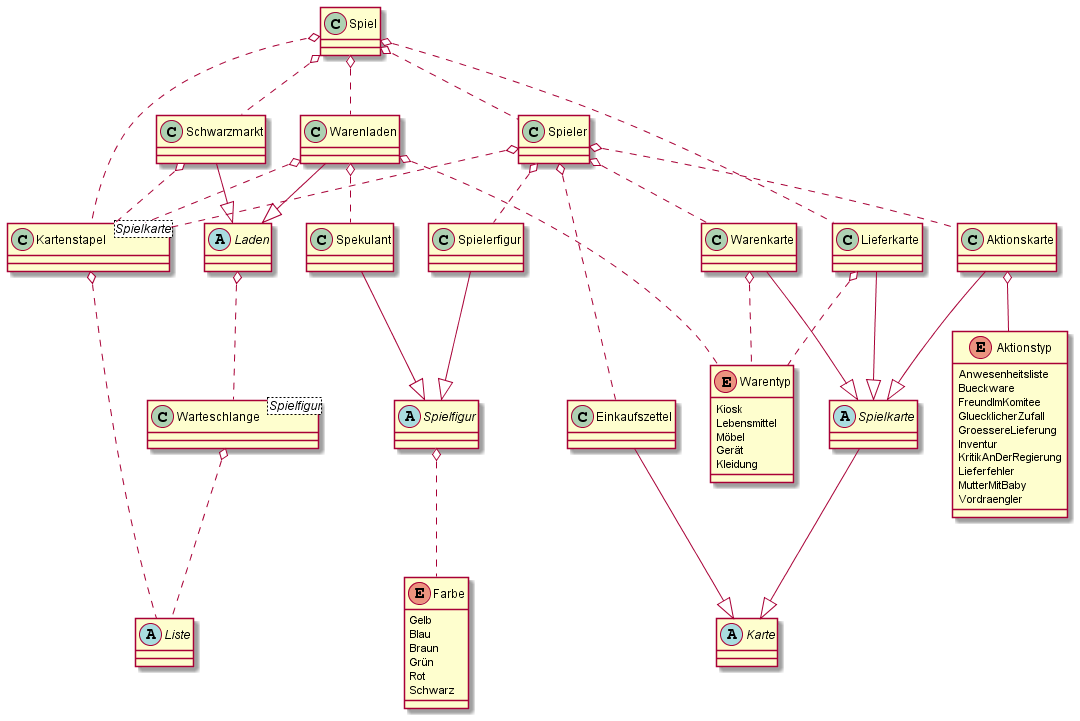

The diagram above was rendered by PlantUML. Its source (embedded in the PNG):
@startuml
' Einstellungen:
' skinparam dpi 300
' skinparam handwritten true
' skinparam monochrome true
' skinparam linetype polyline
' skinparam linetype ortho
' hide <<myStyle>> stereotype
' skinparam ClassBorderColor<<myStyle>> Black

' Klassen
class Spiel
class Spieler
class Spekulant
class Spielerfigur
abstract class Spielfigur
abstract class Liste
class Kartenstapel<Spielkarte>
class Warteschlange<Spielfigur>
abstract class Karte
abstract class Spielkarte
class Einkaufszettel
class Warenkarte
class Lieferkarte
class Aktionskarte
abstract class Laden
class Warenladen
class Schwarzmarkt

enum Warentyp
enum Farbe

enum Warentyp {
    Kiosk
    Lebensmittel
    Möbel
    Gerät
    Kleidung
}
enum Farbe {
    Gelb
    Blau
    Braun
    Grün
    Rot
    Schwarz
}
enum Aktionstyp {
    Anwesenheitsliste
    Bueckware
    FreundImKomitee
    GluecklicherZufall
    GroessereLieferung
    Inventur
    KritikAnDerRegierung
    Lieferfehler
    MutterMitBaby
    Vordraengler
}

' Klassen-Beziehungen
Spiel o.. Spieler
Spieler o.. Spielerfigur

Spekulant --|> Spielfigur
Spielerfigur --|> Spielfigur

Kartenstapel o.. Liste
Warteschlange o.. Liste

Einkaufszettel --|> Karte
Spielkarte --|> Karte
Warenkarte --|> Spielkarte
Lieferkarte --|> Spielkarte
Aktionskarte --|> Spielkarte

Schwarzmarkt --|> Laden
Warenladen --|> Laden
Warenladen o.. Spekulant

Warenkarte o.. Warentyp
Lieferkarte o.. Warentyp
Aktionskarte o-- Aktionstyp

Spieler o.. Einkaufszettel
Spieler o.. Aktionskarte
Spieler o.. Warenkarte

Spiel o.. Lieferkarte
Spiel o.. Warenladen
Spiel o.. Schwarzmarkt

Warenladen o.. Warentyp

Laden o.. Warteschlange

Spielfigur o.. Farbe

Spiel o.. Kartenstapel
Spieler o.. Kartenstapel
Warenladen o.. Kartenstapel
Schwarzmarkt o.. Kartenstapel

' Spielerfigur --> Spieler
' Spekulant --> Schwarzmarkt
@enduml